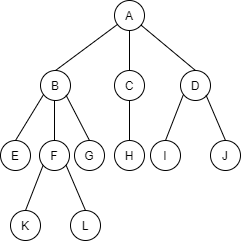

The diagram above was exported from draw.io. Its source (the exported page's mxGraphModel, read from the mxfile embedded in the PNG):
<mxGraphModel dx="735" dy="711" grid="1" gridSize="10" guides="1" tooltips="1" connect="1" arrows="1" fold="1" page="1" pageScale="1" pageWidth="1654" pageHeight="2336" math="0" shadow="0">
  <root>
    <mxCell id="0" />
    <mxCell id="1" parent="0" />
    <mxCell id="2" style="rounded=0;orthogonalLoop=1;jettySize=auto;html=1;entryX=0.5;entryY=0;entryDx=0;entryDy=0;endArrow=none;endFill=0;" edge="1" parent="1" source="5" target="9">
      <mxGeometry relative="1" as="geometry" />
    </mxCell>
    <mxCell id="3" style="edgeStyle=none;rounded=0;orthogonalLoop=1;jettySize=auto;html=1;entryX=0.5;entryY=0;entryDx=0;entryDy=0;endArrow=none;endFill=0;" edge="1" parent="1" source="5" target="6">
      <mxGeometry relative="1" as="geometry" />
    </mxCell>
    <mxCell id="4" style="edgeStyle=none;rounded=0;orthogonalLoop=1;jettySize=auto;html=1;exitX=0.5;exitY=1;exitDx=0;exitDy=0;entryX=0.5;entryY=0;entryDx=0;entryDy=0;endArrow=none;endFill=0;" edge="1" parent="1" source="5" target="8">
      <mxGeometry relative="1" as="geometry" />
    </mxCell>
    <mxCell id="5" value="A" style="ellipse;whiteSpace=wrap;html=1;aspect=fixed;" vertex="1" parent="1">
      <mxGeometry x="384" y="120" width="30" height="30" as="geometry" />
    </mxCell>
    <mxCell id="6" value="D" style="ellipse;whiteSpace=wrap;html=1;aspect=fixed;" vertex="1" parent="1">
      <mxGeometry x="450" y="190" width="30" height="30" as="geometry" />
    </mxCell>
    <mxCell id="7" style="edgeStyle=none;rounded=0;orthogonalLoop=1;jettySize=auto;html=1;exitX=0.5;exitY=1;exitDx=0;exitDy=0;entryX=0.5;entryY=0;entryDx=0;entryDy=0;endArrow=none;endFill=0;" edge="1" parent="1" source="8" target="18">
      <mxGeometry relative="1" as="geometry" />
    </mxCell>
    <mxCell id="8" value="C" style="ellipse;whiteSpace=wrap;html=1;aspect=fixed;" vertex="1" parent="1">
      <mxGeometry x="384" y="190" width="30" height="30" as="geometry" />
    </mxCell>
    <mxCell id="9" value="B" style="ellipse;whiteSpace=wrap;html=1;aspect=fixed;" vertex="1" parent="1">
      <mxGeometry x="310" y="190" width="30" height="30" as="geometry" />
    </mxCell>
    <mxCell id="10" style="edgeStyle=none;rounded=0;orthogonalLoop=1;jettySize=auto;html=1;exitX=1;exitY=1;exitDx=0;exitDy=0;endArrow=none;endFill=0;" edge="1" parent="1" source="6" target="6">
      <mxGeometry relative="1" as="geometry" />
    </mxCell>
    <mxCell id="11" value="" style="edgeStyle=orthogonalEdgeStyle;rounded=0;orthogonalLoop=1;jettySize=auto;html=1;endArrow=none;endFill=0;" edge="1" parent="1" target="15">
      <mxGeometry relative="1" as="geometry">
        <mxPoint x="324" y="220" as="sourcePoint" />
      </mxGeometry>
    </mxCell>
    <mxCell id="12" style="rounded=0;orthogonalLoop=1;jettySize=auto;html=1;entryX=0.5;entryY=0;entryDx=0;entryDy=0;endArrow=none;endFill=0;" edge="1" parent="1" target="16">
      <mxGeometry relative="1" as="geometry">
        <mxPoint x="312.62370775351883" y="214.77650114931976" as="sourcePoint" />
      </mxGeometry>
    </mxCell>
    <mxCell id="13" style="edgeStyle=none;rounded=0;orthogonalLoop=1;jettySize=auto;html=1;entryX=0.5;entryY=0;entryDx=0;entryDy=0;endArrow=none;endFill=0;" edge="1" parent="1" target="14">
      <mxGeometry relative="1" as="geometry">
        <mxPoint x="335.52331919396056" y="214.60276599496706" as="sourcePoint" />
      </mxGeometry>
    </mxCell>
    <mxCell id="14" value="G" style="ellipse;whiteSpace=wrap;html=1;aspect=fixed;" vertex="1" parent="1">
      <mxGeometry x="344" y="260" width="30" height="30" as="geometry" />
    </mxCell>
    <mxCell id="15" value="F" style="ellipse;whiteSpace=wrap;html=1;aspect=fixed;" vertex="1" parent="1">
      <mxGeometry x="309" y="260" width="30" height="30" as="geometry" />
    </mxCell>
    <mxCell id="16" value="E" style="ellipse;whiteSpace=wrap;html=1;aspect=fixed;" vertex="1" parent="1">
      <mxGeometry x="270" y="260" width="30" height="30" as="geometry" />
    </mxCell>
    <mxCell id="17" style="edgeStyle=none;rounded=0;orthogonalLoop=1;jettySize=auto;html=1;exitX=1;exitY=1;exitDx=0;exitDy=0;endArrow=none;endFill=0;" edge="1" parent="1" source="14" target="14">
      <mxGeometry relative="1" as="geometry" />
    </mxCell>
    <mxCell id="18" value="H" style="ellipse;whiteSpace=wrap;html=1;aspect=fixed;" vertex="1" parent="1">
      <mxGeometry x="384" y="260" width="30" height="30" as="geometry" />
    </mxCell>
    <mxCell id="19" style="rounded=0;orthogonalLoop=1;jettySize=auto;html=1;entryX=0.5;entryY=0;entryDx=0;entryDy=0;endArrow=none;endFill=0;" edge="1" parent="1" target="22">
      <mxGeometry relative="1" as="geometry">
        <mxPoint x="452.62370775351883" y="214.77650114931976" as="sourcePoint" />
      </mxGeometry>
    </mxCell>
    <mxCell id="20" style="edgeStyle=none;rounded=0;orthogonalLoop=1;jettySize=auto;html=1;entryX=0.5;entryY=0;entryDx=0;entryDy=0;endArrow=none;endFill=0;" edge="1" parent="1" target="21">
      <mxGeometry relative="1" as="geometry">
        <mxPoint x="475.52331919396056" y="214.60276599496706" as="sourcePoint" />
      </mxGeometry>
    </mxCell>
    <mxCell id="21" value="J" style="ellipse;whiteSpace=wrap;html=1;aspect=fixed;" vertex="1" parent="1">
      <mxGeometry x="480" y="260" width="30" height="30" as="geometry" />
    </mxCell>
    <mxCell id="22" value="I" style="ellipse;whiteSpace=wrap;html=1;aspect=fixed;" vertex="1" parent="1">
      <mxGeometry x="420" y="260" width="30" height="30" as="geometry" />
    </mxCell>
    <mxCell id="23" style="edgeStyle=none;rounded=0;orthogonalLoop=1;jettySize=auto;html=1;exitX=1;exitY=1;exitDx=0;exitDy=0;endArrow=none;endFill=0;" edge="1" parent="1" source="21" target="21">
      <mxGeometry relative="1" as="geometry" />
    </mxCell>
    <mxCell id="24" style="edgeStyle=none;rounded=0;orthogonalLoop=1;jettySize=auto;html=1;exitX=1;exitY=1;exitDx=0;exitDy=0;endArrow=none;endFill=0;" edge="1" parent="1">
      <mxGeometry relative="1" as="geometry">
        <mxPoint x="335.6066017177982" y="285.6066017177982" as="sourcePoint" />
        <mxPoint x="335.6066017177982" y="285.6066017177982" as="targetPoint" />
      </mxGeometry>
    </mxCell>
    <mxCell id="25" style="rounded=0;orthogonalLoop=1;jettySize=auto;html=1;entryX=0.5;entryY=0;entryDx=0;entryDy=0;endArrow=none;endFill=0;" edge="1" parent="1" target="28">
      <mxGeometry relative="1" as="geometry">
        <mxPoint x="312.62370775351883" y="284.77650114931976" as="sourcePoint" />
      </mxGeometry>
    </mxCell>
    <mxCell id="26" style="edgeStyle=none;rounded=0;orthogonalLoop=1;jettySize=auto;html=1;entryX=0.5;entryY=0;entryDx=0;entryDy=0;endArrow=none;endFill=0;" edge="1" parent="1" target="27">
      <mxGeometry relative="1" as="geometry">
        <mxPoint x="335.52331919396056" y="284.60276599496706" as="sourcePoint" />
      </mxGeometry>
    </mxCell>
    <mxCell id="27" value="L" style="ellipse;whiteSpace=wrap;html=1;aspect=fixed;" vertex="1" parent="1">
      <mxGeometry x="340" y="330" width="30" height="30" as="geometry" />
    </mxCell>
    <mxCell id="28" value="K" style="ellipse;whiteSpace=wrap;html=1;aspect=fixed;" vertex="1" parent="1">
      <mxGeometry x="280" y="330" width="30" height="30" as="geometry" />
    </mxCell>
    <mxCell id="29" style="edgeStyle=none;rounded=0;orthogonalLoop=1;jettySize=auto;html=1;exitX=1;exitY=1;exitDx=0;exitDy=0;endArrow=none;endFill=0;" edge="1" parent="1" source="27" target="27">
      <mxGeometry relative="1" as="geometry" />
    </mxCell>
  </root>
</mxGraphModel>